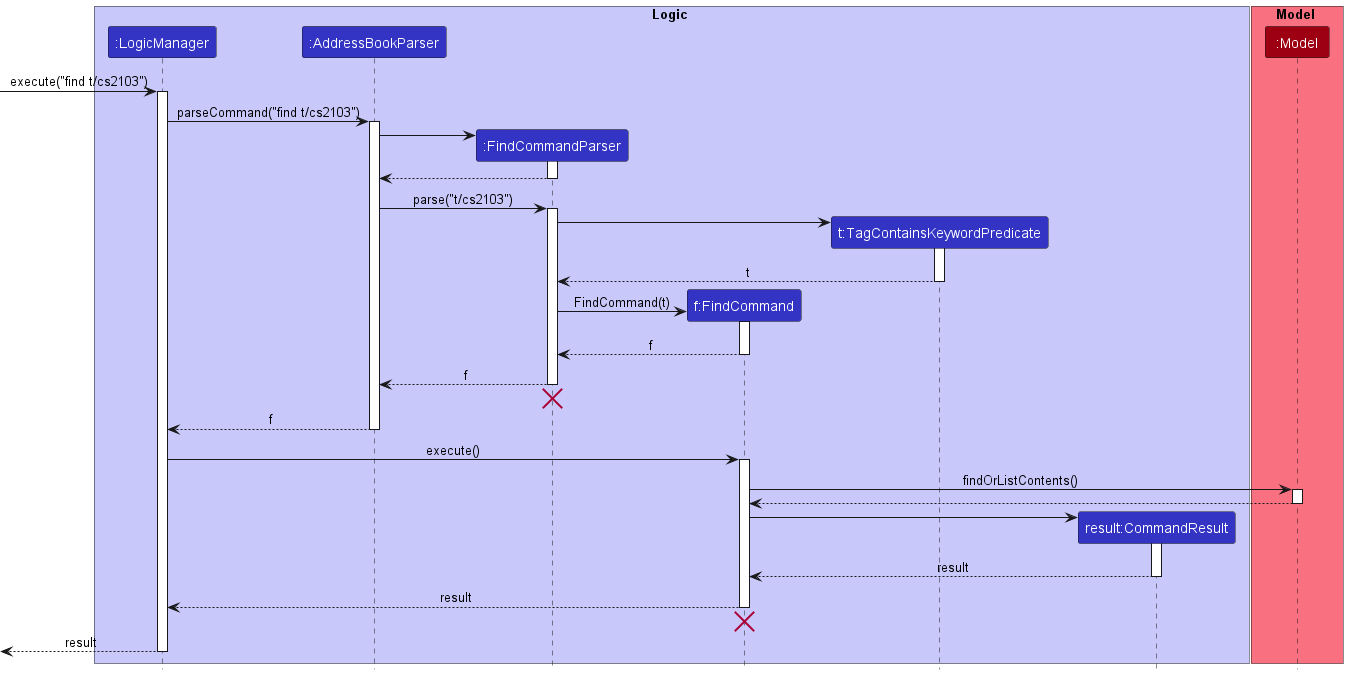

The diagram above was rendered by PlantUML. Its source (embedded in the PNG):
@startuml
!include style.puml

box Logic LOGIC_COLOR_T1
participant ":LogicManager" as LogicManager LOGIC_COLOR
participant ":AddressBookParser" as AddressBookParser LOGIC_COLOR
participant ":FindCommandParser" as FindCommandParser LOGIC_COLOR
participant "f:FindCommand" as FindCommand LOGIC_COLOR
participant "t:TagContainsKeywordPredicate" as TagPredicate LOGIC_COLOR
participant "result:CommandResult" as CommandResult LOGIC_COLOR
end box

box Model MODEL_COLOR_T1
participant ":Model" as Model MODEL_COLOR
end box

[-> LogicManager : execute("find t/cs2103")
activate LogicManager

LogicManager -> AddressBookParser : parseCommand("find t/cs2103")
activate AddressBookParser

create FindCommandParser
AddressBookParser -> FindCommandParser
activate FindCommandParser

FindCommandParser --> AddressBookParser
deactivate FindCommandParser

AddressBookParser -> FindCommandParser : parse("t/cs2103")
activate FindCommandParser

create TagPredicate
FindCommandParser -> TagPredicate
activate TagPredicate

TagPredicate --> FindCommandParser : t
deactivate TagPredicate

create FindCommand
FindCommandParser -> FindCommand : FindCommand(t)
activate FindCommand

FindCommand --> FindCommandParser : f
deactivate FindCommand

FindCommandParser --> AddressBookParser : f
deactivate FindCommandParser
'Hidden arrow to position the destroy marker below the end of the activation bar.
FindCommandParser -[hidden]-> AddressBookParser
destroy FindCommandParser

AddressBookParser --> LogicManager : f
deactivate AddressBookParser

LogicManager -> FindCommand : execute()
activate FindCommand

FindCommand -> Model : findOrListContents()
activate Model

Model --> FindCommand
deactivate Model

create CommandResult
FindCommand -> CommandResult
activate CommandResult

CommandResult --> FindCommand : result
deactivate CommandResult

FindCommand --> LogicManager : result
deactivate FindCommand
'Hidden arrow to position the destroy marker below the end of the activation bar.
FindCommand -[hidden]-> LogicManager
destroy FindCommand

[<--LogicManager : result
deactivate LogicManager
@enduml